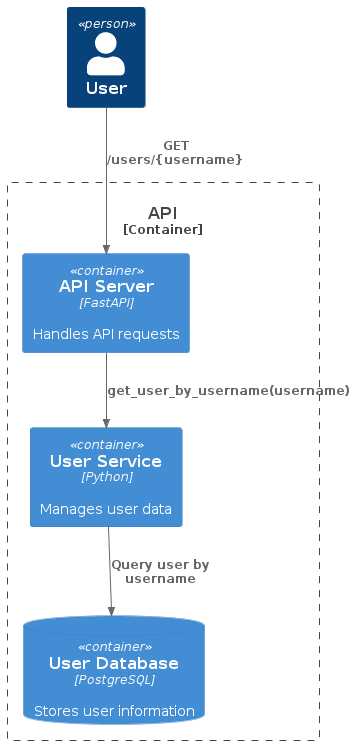

The diagram above was rendered by PlantUML. Its source (embedded in the PNG):
@startuml
!define RECTANGLE_RECTANGLE
!include <C4/C4_Container.puml>

Person(user, "User")
Container_Boundary(api, "API") {
    Container(apiServer, "API Server", "FastAPI", "Handles API requests")
    Container(userService, "User Service", "Python", "Manages user data")
    ContainerDb(userDb, "User Database", "PostgreSQL", "Stores user information")
}

Rel(user, apiServer, "GET /users/{username}")
Rel(apiServer, userService, "get_user_by_username(username)")
Rel(userService, userDb, "Query user by username")
@enduml